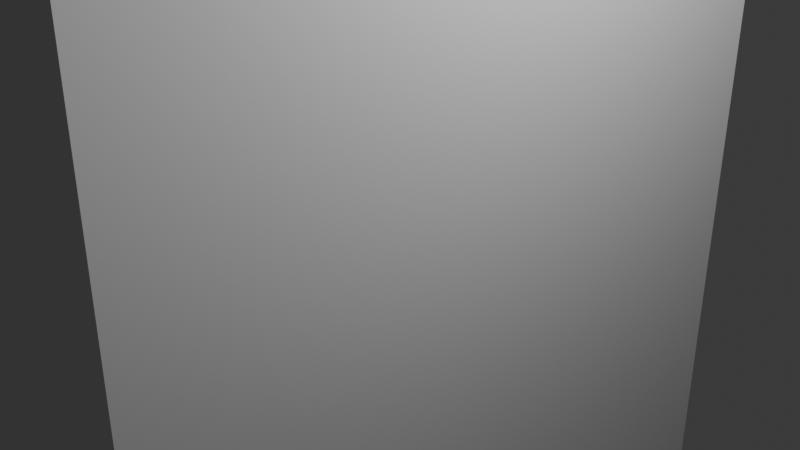 # Source: cereal_box.blend  (saved by Blender 4.4.32; exported with 4.5.12 LTS)
import bpy
from mathutils import Matrix  # noqa: F401  (used for matrix-valued properties, if any)

bpy.ops.wm.read_factory_settings(use_empty=True)
scene = bpy.context.scene
scene.name = 'Scene'

# ---- collections
col_collection = bpy.data.collections.new('Collection'); scene.collection.children.link(col_collection)

# ---- world
world_world = bpy.data.worlds.new('World'); scene.world = world_world
world_world.use_nodes = True; world_world.node_tree.nodes.clear()
_N = world_world.node_tree.nodes; _L = world_world.node_tree.links
n0 = _N.new('ShaderNodeOutputWorld'); n0.name = 'World Output'; n0.location = (300, 300)
n1 = _N.new('ShaderNodeBackground'); n1.name = 'Background'; n1.location = (10, 300)
n1.inputs[0].default_value = (0.05088, 0.05088, 0.05088, 1.0)
_L.new(n1.outputs[0], n0.inputs[0])
n0.is_active_output = True
world_world.color = (0.05088, 0.05088, 0.05088)
world_world.sun_shadow_jitter_overblur = 0.0

# ---- cameras
cam_camera = bpy.data.cameras.new('Camera')
cam_camera.clip_end = 100.0
cam_camera.ortho_scale = 7.314

# ---- lights
light_light = bpy.data.lights.new('Light', 'POINT')
light_light.energy = 1000.0
light_light.shadow_soft_size = 0.1

# ---- meshes
me_cube_001 = bpy.data.meshes.new('Cube.001')
me_cube_001.from_pydata([(-1.25, -4.0, -6.0), (-1.25, -4.0, 6.0), (-1.25, 4.0, -6.0), (-1.25, 4.0, 6.0), (1.25, -4.0, -6.0), (1.25, -4.0, 6.0), (1.25, 4.0, -6.0), (1.25, 4.0, 6.0), (-1.25, -4.0, 5.654), (-1.25, 4.0, 5.654), (1.25, 4.0, 5.654), (1.25, -4.0, 5.654), (-1.25, 4.0, -5.687), (1.25, 4.0, -5.687), (1.25, -4.0, -5.687), (-1.25, -4.0, -5.687), (0.0, 4.0, -6.0), (0.0, 4.0, 6.0), (0.0, -4.0, -6.0), (0.0, -4.0, 6.0), (0.0, -4.0, 5.654), (0.0, 4.0, 5.654), (0.0, 4.0, -5.687), (0.0, -4.0, -5.687), (-1.075, 4.0, -6.0), (-1.075, -4.0, 6.0), (-1.075, -4.0, 5.654), (-1.075, -4.0, -5.687), (-1.075, 4.0, 6.0), (-1.075, -4.0, -6.0), (-1.075, 4.0, 5.654), (-1.075, 4.0, -5.687), (1.042, 4.0, 6.0), (1.042, -4.0, -6.0), (1.042, 4.0, 5.654), (1.042, 4.0, -5.687), (1.042, 4.0, -6.0), (1.042, -4.0, 6.0), (1.042, -4.0, 5.654), (1.042, -4.0, -5.687), (-1.25, 0.0, -6.0), (-1.25, 0.0, 6.0), (1.25, 0.0, -6.0), (1.25, 0.0, 6.0), (1.25, 0.0, 5.654), (-1.25, 0.0, 5.654), (-1.25, 0.0, -5.687), (1.25, 0.0, -5.687), (0.0, 0.0, 6.0), (0.0, 0.0, -6.0), (-1.075, 0.0, -6.0), (-1.075, 0.0, 6.0), (1.042, 0.0, 6.0), (1.042, 0.0, -6.0), (-1.25, -3.852, -6.0), (1.25, -3.852, 6.0), (1.25, -3.852, 5.654), (1.25, -3.852, -5.687), (0.0, -3.852, 6.0), (0.0, -3.852, -6.0), (-1.075, -3.852, -6.0), (-1.075, -3.852, 6.0), (1.042, -3.852, 6.0), (1.042, -3.852, -6.0), (-1.25, -3.852, 6.0), (1.25, -3.852, -6.0), (-1.25, -3.852, 5.654), (-1.25, -3.852, -5.687), (-1.25, 3.812, 6.0), (1.25, 3.812, -6.0), (-1.25, 3.812, 5.654), (-1.25, 3.812, -5.687), (-1.25, 3.812, -6.0), (1.25, 3.812, 6.0), (1.25, 3.812, 5.654), (1.25, 3.812, -5.687), (0.0, 3.812, 6.0), (0.0, 3.812, -6.0), (-1.075, 3.812, -6.0), (-1.075, 3.812, 6.0), (1.042, 3.812, 6.0), (1.042, 3.812, -6.0)], [], [(70, 68, 3, 9), (34, 32, 7, 10), (56, 55, 5, 11), (26, 25, 1, 8), (63, 65, 4, 33), (61, 64, 1, 25), (27, 26, 8, 15), (57, 56, 11, 14), (35, 34, 10, 13), (71, 70, 9, 12), (72, 71, 12, 2), (36, 35, 13, 6), (65, 57, 14, 4), (29, 27, 15, 0), (33, 39, 23, 18), (24, 31, 22, 16), (31, 30, 21, 22), (39, 38, 20, 23), (62, 58, 19, 37), (60, 59, 18, 29), (38, 37, 19, 20), (30, 28, 17, 21), (9, 3, 28, 30), (54, 60, 29, 0), (12, 9, 30, 31), (2, 12, 31, 24), (18, 23, 27, 29), (23, 20, 26, 27), (58, 61, 25, 19), (20, 19, 25, 26), (11, 5, 37, 38), (55, 62, 37, 5), (14, 11, 38, 39), (4, 14, 39, 33), (16, 22, 35, 36), (22, 21, 34, 35), (59, 63, 33, 18), (21, 17, 32, 34), (77, 81, 53, 49), (73, 80, 52, 43), (76, 79, 51, 48), (72, 78, 50, 40), (78, 77, 49, 50), (80, 76, 48, 52), (69, 75, 47, 42), (54, 67, 46, 40), (67, 66, 45, 46), (75, 74, 44, 47), (79, 68, 41, 51), (81, 69, 42, 53), (74, 73, 43, 44), (66, 64, 41, 45), (8, 1, 64, 66), (15, 8, 66, 67), (0, 15, 67, 54), (49, 53, 63, 59), (43, 52, 62, 55), (48, 51, 61, 58), (40, 50, 60, 54), (50, 49, 59, 60), (52, 48, 58, 62), (42, 47, 57, 65), (47, 44, 56, 57), (51, 41, 64, 61), (53, 42, 65, 63), (44, 43, 55, 56), (10, 7, 73, 74), (36, 6, 69, 81), (28, 3, 68, 79), (13, 10, 74, 75), (6, 13, 75, 69), (32, 17, 76, 80), (24, 16, 77, 78), (2, 24, 78, 72), (17, 28, 79, 76), (7, 32, 80, 73), (16, 36, 81, 77), (40, 46, 71, 72), (46, 45, 70, 71), (45, 41, 68, 70)])
_uv = me_cube_001.uv_layers.new(name='UVMap')
_uv.uv.foreach_set('vector', [0.6178, 0.2441, 0.625, 0.2441, 0.625, 0.25, 0.6178, 0.25, 0.6178, 0.4792, 0.625, 0.4792, 0.625, 0.5, 0.6178, 0.5, 0.6178, 0.7454, 0.625, 0.7454, 0.625, 0.75, 0.6178, 0.75, 0.6178, 0.9825, 0.625, 0.9825, 0.625, 1.0, 0.6178, 1.0, 0.3542, 0.7454, 0.375, 0.7454, 0.375, 0.75, 0.3542, 0.75, 0.8575, 0.7454, 0.875, 0.7454, 0.875, 0.75, 0.8575, 0.75, 0.3815, 0.9825, 0.6178, 0.9825, 0.6178, 1.0, 0.3815, 1.0, 0.3815, 0.7454, 0.6178, 0.7454, 0.6178, 0.75, 0.3815, 0.75, 0.3815, 0.4792, 0.6178, 0.4792, 0.6178, 0.5, 0.3815, 0.5, 0.3815, 0.2441, 0.6178, 0.2441, 0.6178, 0.25, 0.3815, 0.25, 0.375, 0.2441, 0.3815, 0.2441, 0.3815, 0.25, 0.375, 0.25, 0.375, 0.4792, 0.3815, 0.4792, 0.3815, 0.5, 0.375, 0.5, 0.375, 0.7454, 0.3815, 0.7454, 0.3815, 0.75, 0.375, 0.75, 0.375, 0.9825, 0.3815, 0.9825, 0.3815, 1.0, 0.375, 1.0, 0.375, 0.7708, 0.3815, 0.7708, 0.3815, 0.875, 0.375, 0.875, 0.375, 0.2675, 0.3815, 0.2675, 0.3815, 0.375, 0.375, 0.375, 0.3815, 0.2675, 0.6178, 0.2675, 0.6178, 0.375, 0.3815, 0.375, 0.3815, 0.7708, 0.6178, 0.7708, 0.6178, 0.875, 0.3815, 0.875, 0.6458, 0.7454, 0.75, 0.7454, 0.75, 0.75, 0.6458, 0.75, 0.1425, 0.7454, 0.25, 0.7454, 0.25, 0.75, 0.1425, 0.75, 0.6178, 0.7708, 0.625, 0.7708, 0.625, 0.875, 0.6178, 0.875, 0.6178, 0.2675, 0.625, 0.2675, 0.625, 0.375, 0.6178, 0.375, 0.6178, 0.25, 0.625, 0.25, 0.625, 0.2675, 0.6178, 0.2675, 0.125, 0.7454, 0.1425, 0.7454, 0.1425, 0.75, 0.125, 0.75, 0.3815, 0.25, 0.6178, 0.25, 0.6178, 0.2675, 0.3815, 0.2675, 0.375, 0.25, 0.3815, 0.25, 0.3815, 0.2675, 0.375, 0.2675, 0.375, 0.875, 0.3815, 0.875, 0.3815, 0.9825, 0.375, 0.9825, 0.3815, 0.875, 0.6178, 0.875, 0.6178, 0.9825, 0.3815, 0.9825, 0.75, 0.7454, 0.8575, 0.7454, 0.8575, 0.75, 0.75, 0.75, 0.6178, 0.875, 0.625, 0.875, 0.625, 0.9825, 0.6178, 0.9825, 0.6178, 0.75, 0.625, 0.75, 0.625, 0.7708, 0.6178, 0.7708, 0.625, 0.7454, 0.6458, 0.7454, 0.6458, 0.75, 0.625, 0.75, 0.3815, 0.75, 0.6178, 0.75, 0.6178, 0.7708, 0.3815, 0.7708, 0.375, 0.75, 0.3815, 0.75, 0.3815, 0.7708, 0.375, 0.7708, 0.375, 0.375, 0.3815, 0.375, 0.3815, 0.4792, 0.375, 0.4792, 0.3815, 0.375, 0.6178, 0.375, 0.6178, 0.4792, 0.3815, 0.4792, 0.25, 0.7454, 0.3542, 0.7454, 0.3542, 0.75, 0.25, 0.75, 0.6178, 0.375, 0.625, 0.375, 0.625, 0.4792, 0.6178, 0.4792, 0.25, 0.5059, 0.3542, 0.5059, 0.3542, 0.625, 0.25, 0.625, 0.625, 0.5059, 0.6458, 0.5059, 0.6458, 0.625, 0.625, 0.625, 0.75, 0.5059, 0.8575, 0.5059, 0.8575, 0.625, 0.75, 0.625, 0.125, 0.5059, 0.1425, 0.5059, 0.1425, 0.625, 0.125, 0.625, 0.1425, 0.5059, 0.25, 0.5059, 0.25, 0.625, 0.1425, 0.625, 0.6458, 0.5059, 0.75, 0.5059, 0.75, 0.625, 0.6458, 0.625, 0.375, 0.5059, 0.3815, 0.5059, 0.3815, 0.625, 0.375, 0.625, 0.375, 0.00464, 0.3815, 0.00464, 0.3815, 0.125, 0.375, 0.125, 0.3815, 0.00464, 0.6178, 0.00464, 0.6178, 0.125, 0.3815, 0.125, 0.3815, 0.5059, 0.6178, 0.5059, 0.6178, 0.625, 0.3815, 0.625, 0.8575, 0.5059, 0.875, 0.5059, 0.875, 0.625, 0.8575, 0.625, 0.3542, 0.5059, 0.375, 0.5059, 0.375, 0.625, 0.3542, 0.625, 0.6178, 0.5059, 0.625, 0.5059, 0.625, 0.625, 0.6178, 0.625, 0.6178, 0.00464, 0.625, 0.00464, 0.625, 0.125, 0.6178, 0.125, 0.6178, 0.0, 0.625, 0.0, 0.625, 0.00464, 0.6178, 0.00464, 0.3815, 0.0, 0.6178, 0.0, 0.6178, 0.00464, 0.3815, 0.00464, 0.375, 0.0, 0.3815, 0.0, 0.3815, 0.00464, 0.375, 0.00464, 0.25, 0.625, 0.3542, 0.625, 0.3542, 0.7454, 0.25, 0.7454, 0.625, 0.625, 0.6458, 0.625, 0.6458, 0.7454, 0.625, 0.7454, 0.75, 0.625, 0.8575, 0.625, 0.8575, 0.7454, 0.75, 0.7454, 0.125, 0.625, 0.1425, 0.625, 0.1425, 0.7454, 0.125, 0.7454, 0.1425, 0.625, 0.25, 0.625, 0.25, 0.7454, 0.1425, 0.7454, 0.6458, 0.625, 0.75, 0.625, 0.75, 0.7454, 0.6458, 0.7454, 0.375, 0.625, 0.3815, 0.625, 0.3815, 0.7454, 0.375, 0.7454, 0.3815, 0.625, 0.6178, 0.625, 0.6178, 0.7454, 0.3815, 0.7454, 0.8575, 0.625, 0.875, 0.625, 0.875, 0.7454, 0.8575, 0.7454, 0.3542, 0.625, 0.375, 0.625, 0.375, 0.7454, 0.3542, 0.7454, 0.6178, 0.625, 0.625, 0.625, 0.625, 0.7454, 0.6178, 0.7454, 0.6178, 0.5, 0.625, 0.5, 0.625, 0.5059, 0.6178, 0.5059, 0.3542, 0.5, 0.375, 0.5, 0.375, 0.5059, 0.3542, 0.5059, 0.8575, 0.5, 0.875, 0.5, 0.875, 0.5059, 0.8575, 0.5059, 0.3815, 0.5, 0.6178, 0.5, 0.6178, 0.5059, 0.3815, 0.5059, 0.375, 0.5, 0.3815, 0.5, 0.3815, 0.5059, 0.375, 0.5059, 0.6458, 0.5, 0.75, 0.5, 0.75, 0.5059, 0.6458, 0.5059, 0.1425, 0.5, 0.25, 0.5, 0.25, 0.5059, 0.1425, 0.5059, 0.125, 0.5, 0.1425, 0.5, 0.1425, 0.5059, 0.125, 0.5059, 0.75, 0.5, 0.8575, 0.5, 0.8575, 0.5059, 0.75, 0.5059, 0.625, 0.5, 0.6458, 0.5, 0.6458, 0.5059, 0.625, 0.5059, 0.25, 0.5, 0.3542, 0.5, 0.3542, 0.5059, 0.25, 0.5059, 0.375, 0.125, 0.3815, 0.125, 0.3815, 0.2441, 0.375, 0.2441, 0.3815, 0.125, 0.6178, 0.125, 0.6178, 0.2441, 0.3815, 0.2441, 0.6178, 0.125, 0.625, 0.125, 0.625, 0.2441, 0.6178, 0.2441])
me_cube_001.update()

# ---- objects
ob_light = bpy.data.objects.new('Light', light_light)
ob_camera = bpy.data.objects.new('Camera', cam_camera)
ob_cube = bpy.data.objects.new('Cube', me_cube_001)

# ---- transforms, parenting, visibility, modifiers, constraints
ob_light.location = (4.076, 1.005, 5.904)
ob_light.rotation_euler = (0.6503, 0.05522, 1.866)
ob_light.lock_rotations_4d = False
ob_light.empty_display_type = 'ARROWS'
ob_light.color = (0.0, 0.0, 0.0, 0.0)
ob_light.lineart.crease_threshold = 0.0
ob_camera.location = (7.359, -6.926, 4.958)
ob_camera.rotation_euler = (1.109, 0.0, 0.8149)
ob_camera.lock_rotations_4d = False
ob_camera.empty_display_type = 'ARROWS'
ob_camera.color = (0.0, 0.0, 0.0, 0.0)
ob_camera.display_type = 'WIRE'
ob_camera.lineart.crease_threshold = 0.0
ob_cube.location = (0.0, 0.0, 0.0)

# ---- collection membership
col_collection.objects.link(ob_light)
col_collection.objects.link(ob_camera)
col_collection.objects.link(ob_cube)

# ---- scene / render settings (as saved in the file)
scene.camera = ob_camera
scene.frame_start = 1; scene.frame_end = 250; scene.frame_set(1)
scene.render.engine = 'BLENDER_EEVEE_NEXT'
bpy.context.view_layer.update()
